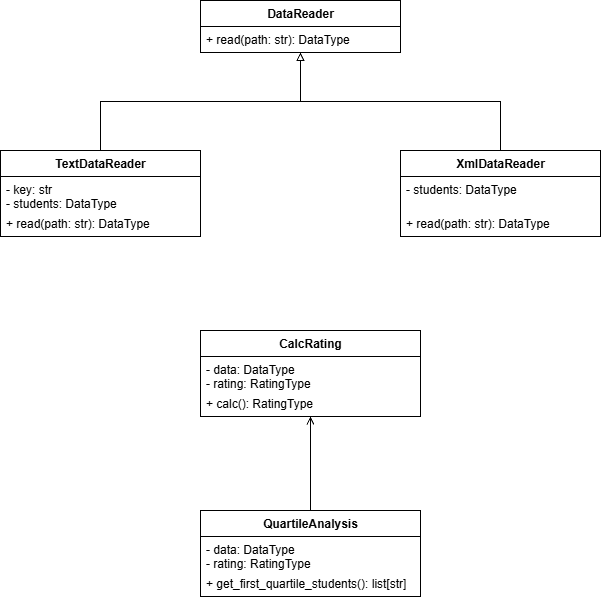

The diagram above was exported from draw.io. Its source (the exported page's mxGraphModel, read from the mxfile embedded in the PNG):
<mxGraphModel dx="1592" dy="766" grid="1" gridSize="10" guides="1" tooltips="1" connect="1" arrows="1" fold="1" page="1" pageScale="1" pageWidth="827" pageHeight="1169" math="0" shadow="0">
  <root>
    <mxCell id="0" />
    <mxCell id="1" parent="0" />
    <mxCell id="j3zKO5zZlPGACOnbjfqh-1" parent="1" style="swimlane;fontStyle=1;align=center;verticalAlign=top;childLayout=stackLayout;horizontal=1;startSize=26;horizontalStack=0;resizeParent=1;resizeParentMax=0;resizeLast=0;collapsible=1;marginBottom=0;html=1;" value="DataReader" vertex="1">
      <mxGeometry height="52" width="200" x="300" y="50" as="geometry" />
    </mxCell>
    <mxCell id="j3zKO5zZlPGACOnbjfqh-2" parent="j3zKO5zZlPGACOnbjfqh-1" style="text;strokeColor=none;fillColor=none;align=left;verticalAlign=top;spacingLeft=4;spacingRight=4;overflow=hidden;rotatable=0;points=[[0,0.5],[1,0.5]];portConstraint=eastwest;whiteSpace=wrap;html=1;" value="+ read(path: str): DataType" vertex="1">
      <mxGeometry height="26" width="200" y="26" as="geometry" />
    </mxCell>
    <mxCell id="j3zKO5zZlPGACOnbjfqh-3" parent="1" style="swimlane;fontStyle=1;align=center;verticalAlign=top;childLayout=stackLayout;horizontal=1;startSize=26;horizontalStack=0;resizeParent=1;resizeParentMax=0;resizeLast=0;collapsible=1;marginBottom=0;html=1;" value="TextDataReader" vertex="1">
      <mxGeometry height="86" width="200" x="100" y="200" as="geometry" />
    </mxCell>
    <mxCell id="j3zKO5zZlPGACOnbjfqh-4" parent="j3zKO5zZlPGACOnbjfqh-3" style="text;strokeColor=none;fillColor=none;align=left;verticalAlign=top;spacingLeft=4;spacingRight=4;overflow=hidden;rotatable=0;points=[[0,0.5],[1,0.5]];portConstraint=eastwest;whiteSpace=wrap;html=1;" value="- key: str&#10;- students: DataType" vertex="1">
      <mxGeometry height="34" width="200" y="26" as="geometry" />
    </mxCell>
    <mxCell id="j3zKO5zZlPGACOnbjfqh-5" parent="j3zKO5zZlPGACOnbjfqh-3" style="text;strokeColor=none;fillColor=none;align=left;verticalAlign=top;spacingLeft=4;spacingRight=4;overflow=hidden;rotatable=0;points=[[0,0.5],[1,0.5]];portConstraint=eastwest;whiteSpace=wrap;html=1;" value="+ read(path: str): DataType" vertex="1">
      <mxGeometry height="26" width="200" y="60" as="geometry" />
    </mxCell>
    <mxCell id="j3zKO5zZlPGACOnbjfqh-6" parent="1" style="swimlane;fontStyle=1;align=center;verticalAlign=top;childLayout=stackLayout;horizontal=1;startSize=26;horizontalStack=0;resizeParent=1;resizeParentMax=0;resizeLast=0;collapsible=1;marginBottom=0;html=1;" value="XmlDataReader" vertex="1">
      <mxGeometry height="86" width="200" x="500" y="200" as="geometry" />
    </mxCell>
    <mxCell id="j3zKO5zZlPGACOnbjfqh-7" parent="j3zKO5zZlPGACOnbjfqh-6" style="text;strokeColor=none;fillColor=none;align=left;verticalAlign=top;spacingLeft=4;spacingRight=4;overflow=hidden;rotatable=0;points=[[0,0.5],[1,0.5]];portConstraint=eastwest;whiteSpace=wrap;html=1;" value="- students: DataType" vertex="1">
      <mxGeometry height="34" width="200" y="26" as="geometry" />
    </mxCell>
    <mxCell id="j3zKO5zZlPGACOnbjfqh-8" parent="j3zKO5zZlPGACOnbjfqh-6" style="text;strokeColor=none;fillColor=none;align=left;verticalAlign=top;spacingLeft=4;spacingRight=4;overflow=hidden;rotatable=0;points=[[0,0.5],[1,0.5]];portConstraint=eastwest;whiteSpace=wrap;html=1;" value="+ read(path: str): DataType" vertex="1">
      <mxGeometry height="26" width="200" y="60" as="geometry" />
    </mxCell>
    <mxCell id="j3zKO5zZlPGACOnbjfqh-9" parent="1" style="swimlane;fontStyle=1;align=center;verticalAlign=top;childLayout=stackLayout;horizontal=1;startSize=26;horizontalStack=0;resizeParent=1;resizeParentMax=0;resizeLast=0;collapsible=1;marginBottom=0;html=1;" value="CalcRating" vertex="1">
      <mxGeometry height="86" width="220" x="300" y="380" as="geometry" />
    </mxCell>
    <mxCell id="j3zKO5zZlPGACOnbjfqh-10" parent="j3zKO5zZlPGACOnbjfqh-9" style="text;strokeColor=none;fillColor=none;align=left;verticalAlign=top;spacingLeft=4;spacingRight=4;overflow=hidden;rotatable=0;points=[[0,0.5],[1,0.5]];portConstraint=eastwest;whiteSpace=wrap;html=1;" value="- data: DataType&#10;- rating: RatingType" vertex="1">
      <mxGeometry height="34" width="220" y="26" as="geometry" />
    </mxCell>
    <mxCell id="j3zKO5zZlPGACOnbjfqh-11" parent="j3zKO5zZlPGACOnbjfqh-9" style="text;strokeColor=none;fillColor=none;align=left;verticalAlign=top;spacingLeft=4;spacingRight=4;overflow=hidden;rotatable=0;points=[[0,0.5],[1,0.5]];portConstraint=eastwest;whiteSpace=wrap;html=1;" value="+ calc(): RatingType" vertex="1">
      <mxGeometry height="26" width="220" y="60" as="geometry" />
    </mxCell>
    <mxCell id="j3zKO5zZlPGACOnbjfqh-12" parent="1" style="swimlane;fontStyle=1;align=center;verticalAlign=top;childLayout=stackLayout;horizontal=1;startSize=26;horizontalStack=0;resizeParent=1;resizeParentMax=0;resizeLast=0;collapsible=1;marginBottom=0;html=1;" value="QuartileAnalysis" vertex="1">
      <mxGeometry height="86" width="220" x="300" y="560" as="geometry" />
    </mxCell>
    <mxCell id="j3zKO5zZlPGACOnbjfqh-13" parent="j3zKO5zZlPGACOnbjfqh-12" style="text;strokeColor=none;fillColor=none;align=left;verticalAlign=top;spacingLeft=4;spacingRight=4;overflow=hidden;rotatable=0;points=[[0,0.5],[1,0.5]];portConstraint=eastwest;whiteSpace=wrap;html=1;" value="- data: DataType&#10;- rating: RatingType" vertex="1">
      <mxGeometry height="34" width="220" y="26" as="geometry" />
    </mxCell>
    <mxCell id="j3zKO5zZlPGACOnbjfqh-14" parent="j3zKO5zZlPGACOnbjfqh-12" style="text;strokeColor=none;fillColor=none;align=left;verticalAlign=top;spacingLeft=4;spacingRight=4;overflow=hidden;rotatable=0;points=[[0,0.5],[1,0.5]];portConstraint=eastwest;whiteSpace=wrap;html=1;" value="+ get_first_quartile_students(): list[str]" vertex="1">
      <mxGeometry height="26" width="220" y="60" as="geometry" />
    </mxCell>
    <mxCell id="j3zKO5zZlPGACOnbjfqh-15" edge="1" parent="1" source="j3zKO5zZlPGACOnbjfqh-3" style="edgeStyle=orthogonalEdgeStyle;rounded=0;orthogonalLoop=1;jettySize=auto;html=1;endArrow=block;endFill=0;" target="j3zKO5zZlPGACOnbjfqh-1">
      <mxGeometry relative="1" as="geometry" />
    </mxCell>
    <mxCell id="j3zKO5zZlPGACOnbjfqh-16" edge="1" parent="1" source="j3zKO5zZlPGACOnbjfqh-6" style="edgeStyle=orthogonalEdgeStyle;rounded=0;orthogonalLoop=1;jettySize=auto;html=1;endArrow=block;endFill=0;" target="j3zKO5zZlPGACOnbjfqh-1">
      <mxGeometry relative="1" as="geometry" />
    </mxCell>
    <mxCell id="j3zKO5zZlPGACOnbjfqh-17" edge="1" parent="1" source="j3zKO5zZlPGACOnbjfqh-12" style="edgeStyle=orthogonalEdgeStyle;rounded=0;orthogonalLoop=1;jettySize=auto;html=1;endArrow=open;endFill=0;" target="j3zKO5zZlPGACOnbjfqh-9">
      <mxGeometry relative="1" as="geometry" />
    </mxCell>
  </root>
</mxGraphModel>